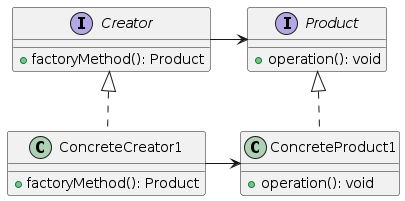

The diagram above was rendered by PlantUML. Its source (embedded in the PNG):
@startuml

interface Creator {
    + factoryMethod(): Product
}

interface Product {
    + operation(): void
}

class ConcreteCreator1 {
    + factoryMethod(): Product
}

class ConcreteProduct1 {
    + operation(): void
}

Creator -right--> Product
Creator <|.. ConcreteCreator1

Product <|.. ConcreteProduct1
ConcreteCreator1 -right--> ConcreteProduct1

@enduml